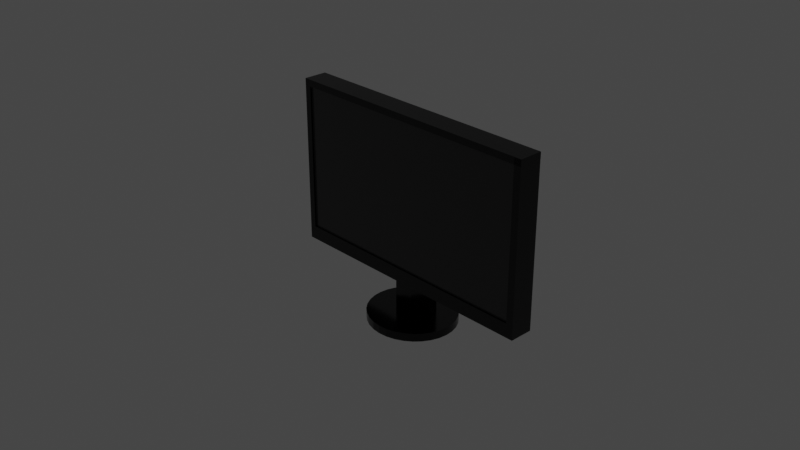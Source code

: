 # Source: monitor.blend  (saved by Blender 2.91.10; exported with 4.5.12 LTS)
import bpy
from mathutils import Matrix  # noqa: F401  (used for matrix-valued properties, if any)

bpy.ops.wm.read_factory_settings(use_empty=True)
scene = bpy.context.scene
scene.name = 'Scene'

# ---- collections
col_collection = bpy.data.collections.new('Collection'); scene.collection.children.link(col_collection)

# ---- materials (node trees are filled in below, after node groups)
mat_material = bpy.data.materials.new('Material')
mat_material.alpha_threshold = 0.0
mat_material.use_transparent_shadow = False
mat_material.line_color = (0.0, 0.0, 0.0, 1.0)
mat_materia__001 = bpy.data.materials.new('Materiał.001')
mat_materia__001.use_transparent_shadow = False

# ---- node groups
ng_auto_smooth = bpy.data.node_groups.new('Auto Smooth', 'GeometryNodeTree')
_s = ng_auto_smooth.interface.new_socket(name='Geometry', in_out='OUTPUT', socket_type='NodeSocketGeometry')
_s = ng_auto_smooth.interface.new_socket(name='Geometry', in_out='INPUT', socket_type='NodeSocketGeometry')
_s = ng_auto_smooth.interface.new_socket(name='Angle', in_out='INPUT', socket_type='NodeSocketFloat')
_s.subtype = 'ANGLE'
_s.min_value = 0.0
_s.max_value = 3.142
ng_auto_smooth.is_modifier = True
_N = ng_auto_smooth.nodes; _L = ng_auto_smooth.links
n0 = _N.new('NodeGroupOutput'); n0.name = 'Group Output'; n0.location = (480, -100)
n1 = _N.new('NodeGroupInput'); n1.name = 'Group Input'; n1.location = (-420, -300)
n2 = _N.new('NodeGroupInput'); n2.name = 'Group Input.001'; n2.location = (-60, -100)
n3 = _N.new('GeometryNodeSetShadeSmooth'); n3.name = 'Set Shade Smooth'; n3.location = (120, -100)
n3.domain = 'EDGE'
n4 = _N.new('GeometryNodeSetShadeSmooth'); n4.name = 'Set Shade Smooth.001'; n4.location = (300, -100)
n5 = _N.new('GeometryNodeInputMeshEdgeAngle'); n5.name = 'Edge Angle'; n5.location = (-420, -220)
n6 = _N.new('GeometryNodeInputEdgeSmooth'); n6.name = 'Is Edge Smooth'; n6.location = (-60, -160)
n7 = _N.new('GeometryNodeInputShadeSmooth'); n7.name = 'Is Face Smooth'; n7.location = (-240, -340)
n8 = _N.new('FunctionNodeBooleanMath'); n8.name = 'Boolean Math'; n8.location = (-60, -220)
n9 = _N.new('FunctionNodeCompare'); n9.name = 'Compare'; n9.location = (-240, -180)
n9.operation = 'LESS_EQUAL'
_L.new(n5.outputs[0], n9.inputs[0])
_L.new(n4.outputs[0], n0.inputs[0])
_L.new(n1.outputs[1], n9.inputs[1])
_L.new(n9.outputs[0], n8.inputs[0])
_L.new(n7.outputs[0], n8.inputs[1])
_L.new(n2.outputs[0], n3.inputs[0])
_L.new(n6.outputs[0], n3.inputs[1])
_L.new(n3.outputs[0], n4.inputs[0])
_L.new(n8.outputs[0], n3.inputs[2])
n0.is_active_output = True

# ---- material node trees
mat_material.use_nodes = True; mat_material.node_tree.nodes.clear()
_N = mat_material.node_tree.nodes; _L = mat_material.node_tree.links
n0 = _N.new('ShaderNodeOutputMaterial'); n0.name = 'Material Output'; n0.location = (300, 300)
n1 = _N.new('ShaderNodeBsdfPrincipled'); n1.name = 'Principled BSDF'; n1.location = (10, 300)
n1.distribution = 'GGX'
n1.subsurface_method = 'BURLEY'
n1.inputs[0].default_value = (0.0, 0.0, 0.0, 1.0)
n1.inputs[1].default_value = 0.1136
n1.inputs[2].default_value = 0.15
n1.inputs[3].default_value = 1.45
n1.inputs[14].default_value = (0.9355, 0.9355, 0.9355, 1.0)
n1.inputs[27].default_value = (0.0, 0.0, 0.0, 1.0)
n1.inputs[28].default_value = 1.0
_L.new(n1.outputs[0], n0.inputs[0])
n0.is_active_output = True
mat_materia__001.use_nodes = True; mat_materia__001.node_tree.nodes.clear()
_N = mat_materia__001.node_tree.nodes; _L = mat_materia__001.node_tree.links
n0 = _N.new('ShaderNodeBsdfPrincipled'); n0.name = 'Principled BSDF'; n0.location = (10, 300)
n0.distribution = 'GGX'
n0.subsurface_method = 'BURLEY'
n0.inputs[0].default_value = (0.03211, 0.03211, 0.03211, 1.0)
n0.inputs[2].default_value = 0.1864
n0.inputs[3].default_value = 1.45
n0.inputs[27].default_value = (0.0, 0.0, 0.0, 1.0)
n0.inputs[28].default_value = 1.0
n1 = _N.new('ShaderNodeOutputMaterial'); n1.name = 'Material Output'; n1.location = (300, 300)
_L.new(n0.outputs[0], n1.inputs[0])
n1.is_active_output = True

# ---- world
world_world = bpy.data.worlds.new('World'); scene.world = world_world
world_world.use_nodes = True; world_world.node_tree.nodes.clear()
_N = world_world.node_tree.nodes; _L = world_world.node_tree.links
n0 = _N.new('ShaderNodeOutputWorld'); n0.name = 'World Output'; n0.location = (300, 300)
n1 = _N.new('ShaderNodeBackground'); n1.name = 'Background'; n1.location = (10, 300)
n1.inputs[0].default_value = (0.05088, 0.05088, 0.05088, 1.0)
_L.new(n1.outputs[0], n0.inputs[0])
n0.is_active_output = True
world_world.color = (0.05088, 0.05088, 0.05088)
world_world.use_sun_shadow = False
world_world.sun_shadow_jitter_overblur = 0.0

# ---- cameras
cam_camera = bpy.data.cameras.new('Camera')
cam_camera.clip_end = 100.0
cam_camera.ortho_scale = 7.314

# ---- lights
light_light = bpy.data.lights.new('Light', 'POINT')
light_light.transmission_factor = 0.0
light_light.energy = 1000.0
light_light.shadow_soft_size = 0.1
light_light.shadow_maximum_resolution = 0.006
light_light.use_absolute_resolution = True

# ---- meshes
me_cube = bpy.data.meshes.new('Cube')
me_cube.from_pydata([(1.427, 1.09, 0.782), (1.427, 1.09, -1.0), (1.427, -0.5487, 0.782), (1.427, -0.5487, -1.0), (-1.435, 1.09, 0.782), (-1.435, 1.09, -1.0), (-1.435, -0.5487, 0.782), (-1.435, -0.5487, -1.0), (1.428, -0.5487, -1.0), (1.428, -0.5487, 1.0), (1.428, 1.181, -1.0), (1.428, 1.181, 1.0), (1.51, -0.5487, -1.0), (1.51, -0.5487, 1.0), (1.51, 1.181, -1.0), (1.51, 1.181, 1.0), (1.428, -0.7046, -1.0), (1.428, -0.7046, 1.0), (1.51, -0.7046, 1.0), (1.51, -0.7046, -1.0), (-1.515, -0.5487, -1.0), (-1.515, -0.5487, 1.0), (-1.515, -0.7046, -1.0), (-1.515, -0.7046, 1.0), (-1.443, -0.5487, -1.0), (-1.443, -0.5487, 1.0), (-1.443, -0.7046, 1.0), (-1.443, -0.7046, -1.0), (-1.515, 1.184, -1.0), (-1.515, 1.184, 1.0), (-1.443, 1.184, -1.0), (-1.443, 1.184, 1.0), (-1.515, 1.109, -1.0), (-1.443, 1.109, -1.0), (-1.443, 1.109, 1.0), (-1.515, 1.109, 1.0), (1.511, 1.184, -1.0), (1.511, 1.184, 1.0), (1.511, 1.109, -1.0), (1.511, 1.109, 1.0), (-0.1132, -0.5487, 1.0), (0.1182, -0.5487, 1.0), (-0.1132, -0.7046, -1.0), (0.1182, -0.7046, -1.0), (0.1182, -0.5487, -1.0), (-0.1132, -0.5487, -1.0), (0.1182, -0.7046, 1.0), (-0.1132, -0.7046, 1.0), (-0.1132, -1.066, -1.0), (0.1182, -1.066, -1.0), (0.1182, -1.066, 1.0), (-0.1132, -1.066, 1.0), (0.1948, -1.063, -3.352), (0.1948, -1.155, -3.352), (0.09933, -1.063, -3.559), (0.09933, -1.155, -3.559), (2.629e-08, -1.063, -3.628), (2.629e-08, -1.155, -3.628), (0.2829, -1.155, -3.017), (0.2829, -1.063, -3.017), (0.36, -1.155, -2.566), (0.36, -1.063, -2.566), (0.4233, -1.155, -2.016), (0.4233, -1.063, -2.016), (0.4704, -1.155, -1.389), (0.4704, -1.063, -1.389), (0.4993, -1.155, -0.7079), (0.4993, -1.063, -0.7079), (0.5091, -1.155, 1.197e-06), (0.5091, -1.063, 1.468e-06), (0.4993, -1.155, 0.7079), (0.4993, -1.063, 0.7079), (0.4704, -1.155, 1.389), (0.4704, -1.063, 1.389), (0.4233, -1.155, 2.016), (0.4233, -1.063, 2.016), (0.36, -1.155, 2.566), (0.36, -1.063, 2.566), (0.2829, -1.155, 3.017), (0.2829, -1.063, 3.017), (0.1948, -1.155, 3.352), (0.1948, -1.063, 3.352), (0.09933, -1.155, 3.559), (0.09933, -1.063, 3.559), (-1.396e-07, -1.155, 3.628), (-1.396e-07, -1.063, 3.628), (-0.09933, -1.155, 3.559), (-0.09933, -1.063, 3.559), (-0.1948, -1.155, 3.352), (-0.1948, -1.063, 3.352), (-0.2829, -1.155, 3.017), (-0.2829, -1.063, 3.017), (-0.36, -1.155, 2.566), (-0.36, -1.063, 2.566), (-0.4233, -1.155, 2.016), (-0.4233, -1.063, 2.016), (-0.4704, -1.155, 1.389), (-0.4704, -1.063, 1.389), (-0.4993, -1.155, 0.7079), (-0.4993, -1.063, 0.7079), (-0.5091, -1.155, -2.317e-06), (-0.5091, -1.063, -2.047e-06), (-0.4993, -1.155, -0.7079), (-0.4993, -1.063, -0.7079), (-0.4704, -1.155, -1.389), (-0.4704, -1.063, -1.389), (-0.4233, -1.155, -2.016), (-0.4233, -1.063, -2.016), (-0.36, -1.155, -2.566), (-0.36, -1.063, -2.566), (-0.2829, -1.155, -3.017), (-0.2829, -1.063, -3.017), (-0.1948, -1.155, -3.352), (-0.1948, -1.063, -3.352), (-0.09933, -1.155, -3.559), (-0.09933, -1.063, -3.559), (-0.1132, -0.7046, -1.824), (0.1182, -0.7046, -1.824), (0.1182, -0.5487, -1.824), (-0.1132, -0.5487, -1.824), (-0.1132, -0.7046, -1.817), (0.1182, -0.7046, -1.817), (-0.1132, -1.066, -1.817), (0.1182, -1.066, -1.817), (1.427, 1.129, -1.0), (-1.435, 1.129, -1.0), (1.427, 1.129, 0.9415), (-1.435, 1.129, 0.9415), (-1.453, 1.09, -1.0), (-1.453, -0.5487, -1.0), (-1.453, -0.5487, 0.9415), (-1.453, 1.09, 0.9415), (-1.442, 1.09, 0.9415), (-1.442, 1.09, -1.0), (-1.442, 1.129, 0.9415), (-1.442, 1.129, -1.0)], [], [(0, 4, 6, 2), (3, 2, 6, 7), (5, 7, 129, 128), (5, 1, 3, 7), (1, 0, 2, 3), (0, 1, 124, 126), (8, 9, 11, 10), (10, 11, 15, 14), (14, 15, 13, 12), (33, 32, 28, 30), (10, 14, 12, 8), (15, 11, 9, 13), (19, 18, 17, 16), (8, 12, 19, 16), (13, 9, 17, 18), (12, 13, 18, 19), (21, 20, 22, 23), (27, 26, 23, 22), (26, 25, 21, 23), (24, 27, 22, 20), (45, 42, 27, 24), (47, 40, 25, 26), (42, 47, 26, 27), (40, 45, 24, 25), (31, 30, 28, 29), (33, 30, 36, 38), (32, 35, 29, 28), (35, 34, 31, 29), (21, 25, 34, 35), (20, 21, 35, 32), (25, 24, 33, 34), (24, 20, 32, 33), (39, 38, 36, 37), (30, 31, 37, 36), (34, 33, 38, 39), (31, 34, 39, 37), (9, 8, 44, 41), (41, 44, 45, 40), (16, 17, 46, 43), (46, 47, 51, 50), (17, 9, 41, 46), (46, 41, 40, 47), (8, 16, 43, 44), (45, 44, 118, 119), (49, 50, 51, 48), (43, 49, 123, 121), (43, 46, 50, 49), (47, 42, 48, 51), (55, 54, 52, 53), (57, 56, 54, 55), (53, 52, 59, 58), (58, 59, 61, 60), (60, 61, 63, 62), (62, 63, 65, 64), (64, 65, 67, 66), (66, 67, 69, 68), (68, 69, 71, 70), (70, 71, 73, 72), (72, 73, 75, 74), (74, 75, 77, 76), (76, 77, 79, 78), (78, 79, 81, 80), (80, 81, 83, 82), (82, 83, 85, 84), (84, 85, 87, 86), (86, 87, 89, 88), (88, 89, 91, 90), (90, 91, 93, 92), (92, 93, 95, 94), (94, 95, 97, 96), (96, 97, 99, 98), (98, 99, 101, 100), (100, 101, 103, 102), (102, 103, 105, 104), (104, 105, 107, 106), (106, 107, 109, 108), (108, 109, 111, 110), (110, 111, 113, 112), (55, 53, 58, 60, 62, 64, 66, 68, 70, 72, 74, 76, 78, 80, 82, 84, 86, 88, 90, 92, 94, 96, 98, 100, 102, 104, 106, 108, 110, 112, 114, 57), (112, 113, 115, 114), (114, 115, 56, 57), (52, 54, 56, 115, 113, 111, 109, 107, 105, 103, 101, 99, 97, 95, 93, 91, 89, 87, 85, 83, 81, 79, 77, 75, 73, 71, 69, 67, 65, 63, 61, 59), (118, 117, 116, 119), (43, 42, 116, 117), (44, 43, 117, 118), (42, 45, 119, 116), (120, 121, 123, 122), (49, 48, 122, 123), (42, 43, 121, 120), (48, 42, 120, 122), (125, 127, 126, 124), (125, 5, 133, 135), (1, 5, 125, 124), (4, 0, 126, 127), (129, 130, 131, 128), (6, 4, 131, 130), (4, 5, 128, 131), (7, 6, 130, 129), (133, 132, 134, 135), (5, 4, 132, 133), (4, 127, 134, 132), (127, 125, 135, 134)])
me_cube.polygons.foreach_set('use_smooth', [True] * 102)
_uv = me_cube.uv_layers.new(name='UVMap')
_uv.uv.foreach_set('vector', [0.625, 0.5, 0.875, 0.5, 0.875, 0.75, 0.625, 0.75, 0.375, 0.75, 0.625, 0.75, 0.625, 1.0, 0.375, 1.0, 0.125, 0.5, 0.125, 0.75, 0.125, 0.75, 0.125, 0.5, 0.125, 0.5, 0.375, 0.5, 0.375, 0.75, 0.125, 0.75, 0.375, 0.5, 0.625, 0.5, 0.625, 0.75, 0.375, 0.75, 0.625, 0.5, 0.375, 0.5, 0.375, 0.5, 0.625, 0.5, 0.375, 0.0, 0.625, 0.0, 0.625, 0.25, 0.375, 0.25, 0.375, 0.25, 0.625, 0.25, 0.625, 0.5, 0.375, 0.5, 0.375, 0.5, 0.625, 0.5, 0.625, 0.75, 0.375, 0.75, 0.125, 0.75, 0.125, 0.75, 0.125, 0.75, 0.125, 0.75, 0.125, 0.5, 0.375, 0.5, 0.375, 0.75, 0.125, 0.75, 0.625, 0.5, 0.875, 0.5, 0.875, 0.75, 0.625, 0.75, 0.375, 0.75, 0.625, 0.75, 0.625, 1.0, 0.375, 1.0, 0.125, 0.75, 0.375, 0.75, 0.375, 0.75, 0.125, 0.75, 0.625, 0.75, 0.875, 0.75, 0.875, 0.75, 0.625, 0.75, 0.375, 0.75, 0.625, 0.75, 0.625, 0.75, 0.375, 0.75, 0.625, 0.0, 0.375, 0.0, 0.375, 0.0, 0.625, 0.0, 0.375, 1.0, 0.625, 1.0, 0.625, 1.0, 0.375, 1.0, 0.875, 0.75, 0.875, 0.75, 0.875, 0.75, 0.875, 0.75, 0.125, 0.75, 0.125, 0.75, 0.125, 0.75, 0.125, 0.75, 0.125, 0.75, 0.125, 0.75, 0.125, 0.75, 0.125, 0.75, 0.875, 0.75, 0.875, 0.75, 0.875, 0.75, 0.875, 0.75, 0.375, 1.0, 0.625, 1.0, 0.625, 1.0, 0.375, 1.0, 0.625, 0.0, 0.375, 0.0, 0.375, 0.0, 0.625, 0.0, 0.625, 0.0, 0.375, 0.0, 0.375, 0.0, 0.625, 0.0, 0.125, 0.75, 0.125, 0.75, 0.125, 0.75, 0.125, 0.75, 0.375, 0.0, 0.625, 0.0, 0.625, 0.0, 0.375, 0.0, 0.875, 0.75, 0.875, 0.75, 0.875, 0.75, 0.875, 0.75, 0.875, 0.75, 0.875, 0.75, 0.875, 0.75, 0.875, 0.75, 0.375, 0.0, 0.625, 0.0, 0.625, 0.0, 0.375, 0.0, 0.625, 0.0, 0.375, 0.0, 0.375, 0.0, 0.625, 0.0, 0.125, 0.75, 0.125, 0.75, 0.125, 0.75, 0.125, 0.75, 0.625, 0.0, 0.375, 0.0, 0.375, 0.0, 0.625, 0.0, 0.375, 0.0, 0.625, 0.0, 0.625, 0.0, 0.375, 0.0, 0.625, 0.0, 0.375, 0.0, 0.375, 0.0, 0.625, 0.0, 0.875, 0.75, 0.875, 0.75, 0.875, 0.75, 0.875, 0.75, 0.625, 0.0, 0.375, 0.0, 0.375, 0.0, 0.625, 0.0, 0.625, 0.0, 0.375, 0.0, 0.375, 0.0, 0.625, 0.0, 0.375, 1.0, 0.625, 1.0, 0.625, 1.0, 0.375, 1.0, 0.875, 0.75, 0.875, 0.75, 0.875, 0.75, 0.875, 0.75, 0.875, 0.75, 0.875, 0.75, 0.875, 0.75, 0.875, 0.75, 0.875, 0.75, 0.875, 0.75, 0.875, 0.75, 0.875, 0.75, 0.125, 0.75, 0.125, 0.75, 0.125, 0.75, 0.125, 0.75, 0.375, 0.0, 0.375, 0.0, 0.375, 0.0, 0.375, 0.0, 0.375, 1.0, 0.625, 1.0, 0.625, 1.0, 0.375, 1.0, 0.375, 1.0, 0.375, 1.0, 0.375, 1.0, 0.375, 1.0, 0.375, 1.0, 0.625, 1.0, 0.625, 1.0, 0.375, 1.0, 0.625, 1.0, 0.375, 1.0, 0.375, 1.0, 0.625, 1.0, 1.0, 0.5, 1.0, 1.0, 0.9688, 1.0, 0.9688, 0.5, 0.9688, 0.5, 0.9688, 1.0, 0.9375, 1.0, 0.9375, 0.5, 0.9375, 0.5, 0.9375, 1.0, 0.9062, 1.0, 0.9062, 0.5, 0.9062, 0.5, 0.9062, 1.0, 0.875, 1.0, 0.875, 0.5, 0.875, 0.5, 0.875, 1.0, 0.8438, 1.0, 0.8438, 0.5, 0.8438, 0.5, 0.8438, 1.0, 0.8125, 1.0, 0.8125, 0.5, 0.8125, 0.5, 0.8125, 1.0, 0.7812, 1.0, 0.7812, 0.5, 0.7812, 0.5, 0.7812, 1.0, 0.75, 1.0, 0.75, 0.5, 0.75, 0.5, 0.75, 1.0, 0.7188, 1.0, 0.7188, 0.5, 0.7188, 0.5, 0.7188, 1.0, 0.6875, 1.0, 0.6875, 0.5, 0.6875, 0.5, 0.6875, 1.0, 0.6562, 1.0, 0.6562, 0.5, 0.6562, 0.5, 0.6562, 1.0, 0.625, 1.0, 0.625, 0.5, 0.625, 0.5, 0.625, 1.0, 0.5938, 1.0, 0.5938, 0.5, 0.5938, 0.5, 0.5938, 1.0, 0.5625, 1.0, 0.5625, 0.5, 0.5625, 0.5, 0.5625, 1.0, 0.5312, 1.0, 0.5312, 0.5, 0.5312, 0.5, 0.5312, 1.0, 0.5, 1.0, 0.5, 0.5, 0.5, 0.5, 0.5, 1.0, 0.4688, 1.0, 0.4688, 0.5, 0.4688, 0.5, 0.4688, 1.0, 0.4375, 1.0, 0.4375, 0.5, 0.4375, 0.5, 0.4375, 1.0, 0.4062, 1.0, 0.4062, 0.5, 0.4062, 0.5, 0.4062, 1.0, 0.375, 1.0, 0.375, 0.5, 0.375, 0.5, 0.375, 1.0, 0.3438, 1.0, 0.3438, 0.5, 0.3438, 0.5, 0.3438, 1.0, 0.3125, 1.0, 0.3125, 0.5, 0.3125, 0.5, 0.3125, 1.0, 0.2812, 1.0, 0.2812, 0.5, 0.2812, 0.5, 0.2812, 1.0, 0.25, 1.0, 0.25, 0.5, 0.25, 0.5, 0.25, 1.0, 0.2188, 1.0, 0.2188, 0.5, 0.2188, 0.5, 0.2188, 1.0, 0.1875, 1.0, 0.1875, 0.5, 0.1875, 0.5, 0.1875, 1.0, 0.1562, 1.0, 0.1562, 0.5, 0.1562, 0.5, 0.1562, 1.0, 0.125, 1.0, 0.125, 0.5, 0.125, 0.5, 0.125, 1.0, 0.09375, 1.0, 0.09375, 0.5, 0.09375, 0.5, 0.09375, 1.0, 0.0625, 1.0, 0.0625, 0.5, 0.7968, 0.4854, 0.8418, 0.4717, 0.8833, 0.4496, 0.9197, 0.4197, 0.9496, 0.3833, 0.9717, 0.3418, 0.9854, 0.2968, 0.99, 0.25, 0.9854, 0.2032, 0.9717, 0.1582, 0.9496, 0.1167, 0.9197, 0.08029, 0.8833, 0.05045, 0.8418, 0.02827, 0.7968, 0.01461, 0.75, 0.01, 0.7032, 0.01461, 0.6582, 0.02827, 0.6167, 0.05045, 0.5803, 0.08029, 0.5504, 0.1167, 0.5283, 0.1582, 0.5146, 0.2032, 0.51, 0.25, 0.5146, 0.2968, 0.5283, 0.3418, 0.5504, 0.3833, 0.5803, 0.4197, 0.6167, 0.4496, 0.6582, 0.4717, 0.7032, 0.4854, 0.75, 0.49, 0.0625, 0.5, 0.0625, 1.0, 0.03125, 1.0, 0.03125, 0.5, 0.03125, 0.5, 0.03125, 1.0, 0.0, 1.0, 0.0, 0.5, 0.3418, 0.4717, 0.2968, 0.4854, 0.25, 0.49, 0.2032, 0.4854, 0.1582, 0.4717, 0.1167, 0.4496, 0.08029, 0.4197, 0.05045, 0.3833, 0.02827, 0.3418, 0.01461, 0.2968, 0.01, 0.25, 0.01461, 0.2032, 0.02827, 0.1582, 0.05045, 0.1167, 0.08029, 0.08029, 0.1167, 0.05045, 0.1582, 0.02827, 0.2032, 0.01461, 0.25, 0.01, 0.2968, 0.01461, 0.3418, 0.02827, 0.3833, 0.05045, 0.4197, 0.08029, 0.4496, 0.1167, 0.4717, 0.1582, 0.4854, 0.2032, 0.49, 0.25, 0.4854, 0.2968, 0.4717, 0.3418, 0.4496, 0.3833, 0.4197, 0.4197, 0.3833, 0.4496, 0.125, 0.75, 0.125, 0.75, 0.125, 0.75, 0.125, 0.75, 0.125, 0.75, 0.125, 0.75, 0.125, 0.75, 0.125, 0.75, 0.125, 0.75, 0.125, 0.75, 0.125, 0.75, 0.125, 0.75, 0.125, 0.75, 0.125, 0.75, 0.125, 0.75, 0.125, 0.75, 0.125, 0.75, 0.125, 0.75, 0.125, 0.75, 0.125, 0.75, 0.375, 1.0, 0.375, 1.0, 0.375, 1.0, 0.375, 1.0, 0.125, 0.75, 0.125, 0.75, 0.125, 0.75, 0.125, 0.75, 0.375, 1.0, 0.375, 1.0, 0.375, 1.0, 0.375, 1.0, 0.375, 0.25, 0.625, 0.25, 0.625, 0.5, 0.375, 0.5, 0.125, 0.5, 0.125, 0.5, 0.125, 0.5, 0.125, 0.5, 0.375, 0.5, 0.125, 0.5, 0.125, 0.5, 0.375, 0.5, 0.875, 0.5, 0.625, 0.5, 0.625, 0.5, 0.875, 0.5, 0.375, 0.0, 0.625, 0.0, 0.625, 0.25, 0.375, 0.25, 0.875, 0.75, 0.875, 0.5, 0.875, 0.5, 0.875, 0.75, 0.625, 0.25, 0.375, 0.25, 0.375, 0.25, 0.625, 0.25, 0.375, 1.0, 0.625, 1.0, 0.625, 1.0, 0.375, 1.0, 0.375, 0.25, 0.625, 0.25, 0.625, 0.25, 0.375, 0.25, 0.375, 0.25, 0.625, 0.25, 0.625, 0.25, 0.375, 0.25, 0.875, 0.5, 0.875, 0.5, 0.875, 0.5, 0.875, 0.5, 0.625, 0.25, 0.375, 0.25, 0.375, 0.25, 0.625, 0.25])
me_cube.materials.append(mat_material)
me_cube.use_remesh_preserve_volume = False
me_cube.use_remesh_preserve_attributes = False
me_cube.use_mirror_vertex_groups = False
me_cube.update()
me_prostok_t = bpy.data.meshes.new('Prostokąt')
me_prostok_t.from_pydata([(-1.0, -1.0, 0.0), (1.0, -1.0, 0.0), (-1.0, 1.0, 0.0), (1.0, 1.0, 0.0)], [], [(0, 1, 3, 2)])
me_prostok_t.polygons.foreach_set('use_smooth', [True] * 1)
_uv = me_prostok_t.uv_layers.new(name='MapaUV')
_uv.uv.foreach_set('vector', [0.0, 0.0, 1.0, 0.0, 1.0, 1.0, 0.0, 1.0])
me_prostok_t.materials.append(mat_materia__001)
me_prostok_t.use_remesh_fix_poles = True
me_prostok_t.use_remesh_preserve_attributes = False
me_prostok_t.use_mirror_vertex_groups = False
me_prostok_t.update()

# ---- objects
ob_cube = bpy.data.objects.new('Cube', me_cube)
ob_light = bpy.data.objects.new('Light', light_light)
ob_camera = bpy.data.objects.new('Camera', cam_camera)
ob_prostok_t = bpy.data.objects.new('Prostokąt', me_prostok_t)

# ---- transforms, parenting, visibility, modifiers, constraints
ob_cube.location = (0.0, 0.1955, -0.0829)
ob_cube.rotation_euler = (1.571, -0.0, 0.0)
ob_cube.scale = (1.0, 1.0, 0.1332)
ob_cube.lock_rotations_4d = False
ob_cube.empty_display_type = 'ARROWS'
ob_cube.lineart.crease_threshold = 0.0
_m = ob_cube.modifiers.new('Auto Smooth', 'NODES')
_m.node_group = ng_auto_smooth
_gi = [s.identifier for s in ng_auto_smooth.interface.items_tree if s.item_type == 'SOCKET' and s.in_out == 'INPUT']
_m[_gi[1]] = 0.5236  # Angle
ob_light.location = (4.076, 1.005, 5.904)
ob_light.rotation_euler = (0.6503, 0.05522, 1.866)
ob_light.lock_rotations_4d = False
ob_light.empty_display_type = 'ARROWS'
ob_light.color = (0.0, 0.0, 0.0, 0.0)
ob_light.lineart.crease_threshold = 0.0
ob_camera.location = (7.359, -6.926, 4.958)
ob_camera.rotation_euler = (1.109, 0.0, 0.8149)
ob_camera.lock_rotations_4d = False
ob_camera.empty_display_type = 'ARROWS'
ob_camera.color = (0.0, 0.0, 0.0, 0.0)
ob_camera.display_type = 'WIRE'
ob_camera.lineart.crease_threshold = 0.0
ob_prostok_t.location = (-0.0114, 0.0829, 0.1955)
ob_prostok_t.rotation_euler = (1.571, -0.0, 0.0)
ob_prostok_t.scale = (1.457, 0.8622, 1.0)
ob_prostok_t.lineart.crease_threshold = 0.0
_m = ob_prostok_t.modifiers.new('Auto Smooth', 'NODES')
_m.node_group = ng_auto_smooth
_gi = [s.identifier for s in ng_auto_smooth.interface.items_tree if s.item_type == 'SOCKET' and s.in_out == 'INPUT']
_m[_gi[1]] = 0.5236  # Angle

# ---- collection membership
col_collection.objects.link(ob_cube)
col_collection.objects.link(ob_light)
col_collection.objects.link(ob_camera)
col_collection.objects.link(ob_prostok_t)

# ---- scene / render settings (as saved in the file)
scene.camera = ob_camera
scene.frame_start = 1; scene.frame_end = 250; scene.frame_set(1)
scene.render.engine = 'BLENDER_EEVEE_NEXT'
scene.cycles.use_denoising = False
scene.cycles.samples = 128
scene.cycles.sampling_pattern = 'TABULATED_SOBOL'
scene.cycles.use_adaptive_sampling = False
scene.cycles.use_light_tree = False
scene.view_settings.view_transform = 'Filmic'
bpy.context.view_layer.update()

